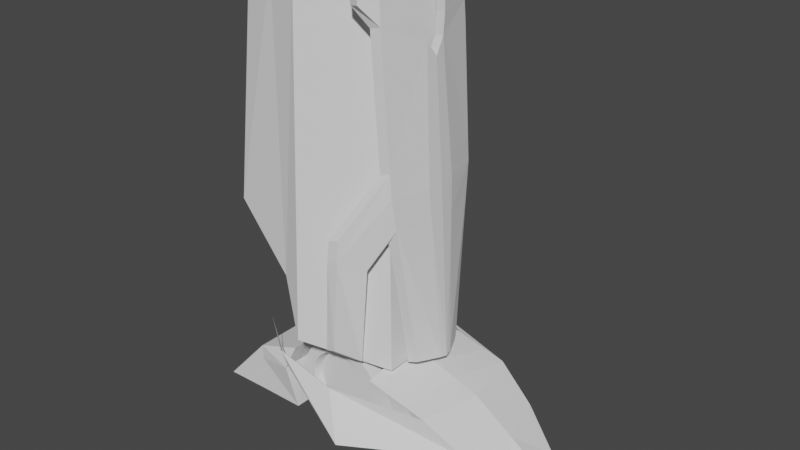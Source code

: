# Source: ShockwaveTFP.blend  (saved by Blender 3.0.42; exported with 4.5.12 LTS)
import bpy
from mathutils import Matrix  # noqa: F401  (used for matrix-valued properties, if any)

bpy.ops.wm.read_factory_settings(use_empty=True)
scene = bpy.context.scene
scene.name = 'Scene'

# ---- collections
col_collection = bpy.data.collections.new('Collection'); scene.collection.children.link(col_collection)

# ---- node groups
ng_auto_smooth = bpy.data.node_groups.new('Auto Smooth', 'GeometryNodeTree')
_s = ng_auto_smooth.interface.new_socket(name='Geometry', in_out='OUTPUT', socket_type='NodeSocketGeometry')
_s = ng_auto_smooth.interface.new_socket(name='Geometry', in_out='INPUT', socket_type='NodeSocketGeometry')
_s = ng_auto_smooth.interface.new_socket(name='Angle', in_out='INPUT', socket_type='NodeSocketFloat')
_s.subtype = 'ANGLE'
_s.min_value = 0.0
_s.max_value = 3.142
ng_auto_smooth.is_modifier = True
_N = ng_auto_smooth.nodes; _L = ng_auto_smooth.links
n0 = _N.new('NodeGroupOutput'); n0.name = 'Group Output'; n0.location = (480, -100)
n1 = _N.new('NodeGroupInput'); n1.name = 'Group Input'; n1.location = (-420, -300)
n2 = _N.new('NodeGroupInput'); n2.name = 'Group Input.001'; n2.location = (-60, -100)
n3 = _N.new('GeometryNodeSetShadeSmooth'); n3.name = 'Set Shade Smooth'; n3.location = (120, -100)
n3.domain = 'EDGE'
n4 = _N.new('GeometryNodeSetShadeSmooth'); n4.name = 'Set Shade Smooth.001'; n4.location = (300, -100)
n5 = _N.new('GeometryNodeInputMeshEdgeAngle'); n5.name = 'Edge Angle'; n5.location = (-420, -220)
n6 = _N.new('GeometryNodeInputEdgeSmooth'); n6.name = 'Is Edge Smooth'; n6.location = (-60, -160)
n7 = _N.new('GeometryNodeInputShadeSmooth'); n7.name = 'Is Face Smooth'; n7.location = (-240, -340)
n8 = _N.new('FunctionNodeBooleanMath'); n8.name = 'Boolean Math'; n8.location = (-60, -220)
n9 = _N.new('FunctionNodeCompare'); n9.name = 'Compare'; n9.location = (-240, -180)
n9.operation = 'LESS_EQUAL'
_L.new(n5.outputs[0], n9.inputs[0])
_L.new(n4.outputs[0], n0.inputs[0])
_L.new(n1.outputs[1], n9.inputs[1])
_L.new(n9.outputs[0], n8.inputs[0])
_L.new(n7.outputs[0], n8.inputs[1])
_L.new(n2.outputs[0], n3.inputs[0])
_L.new(n6.outputs[0], n3.inputs[1])
_L.new(n3.outputs[0], n4.inputs[0])
_L.new(n8.outputs[0], n3.inputs[2])
n0.is_active_output = True

# ---- world
world_world = bpy.data.worlds.new('World'); scene.world = world_world
world_world.use_nodes = True; world_world.node_tree.nodes.clear()
_N = world_world.node_tree.nodes; _L = world_world.node_tree.links
n0 = _N.new('ShaderNodeOutputWorld'); n0.name = 'World Output'; n0.location = (300, 300)
n1 = _N.new('ShaderNodeBackground'); n1.name = 'Background'; n1.location = (10, 300)
n1.inputs[0].default_value = (0.05088, 0.05088, 0.05088, 1.0)
_L.new(n1.outputs[0], n0.inputs[0])
n0.is_active_output = True
world_world.color = (0.05088, 0.05088, 0.05088)
world_world.use_sun_shadow = False
world_world.sun_shadow_jitter_overblur = 0.0

# ---- meshes
me_cube_001 = bpy.data.meshes.new('Cube.001')
me_cube_001.from_pydata([(-0.01339, 1.0, -0.1758), (2.279, 0.5444, -0.1758), (1.0, 1.0, 1.0), (-0.01339, 0.0, -0.1758), (-0.01435, 0.0, 1.53), (2.501, 0.0, -0.1758), (1.222, 0.0, 1.0), (0.1253, 1.0, 0.5788), (1.64, 0.8491, 0.4121), (1.862, 0.0, 0.4121), (0.345, 0.0, 0.5788), (-1.545, 1.323, 1.39), (-1.412, 1.343, 1.156), (-0.07233, 1.72, 0.2758), (-0.4914, 1.385, 1.135), (-2.084, 0.9569, 1.702), (1.515, 1.014, -0.1758), (0.7507, 1.166, -0.1758), (0.6622, 1.0, 1.105), (0.3985, 0.0, 1.353), (0.8104, 0.0, 1.177), (1.663, 0.0, -0.1758), (0.8249, 0.0, -0.1758), (0.5376, 0.9497, 0.4121), (1.089, 0.8994, 0.4121), (-0.01339, 1.0, 1.314), (0.3244, 1.0, 1.209)], [], [(25, 7, 10, 4), (24, 18, 2, 8), (16, 1, 5, 21), (8, 2, 6, 9), (1, 8, 9, 5), (16, 24, 8, 1), (3, 10, 7, 0), (13, 14, 11, 12), (8, 2, 14, 13), (12, 11, 15), (0, 7, 23, 17), (17, 23, 24, 16), (0, 17, 22, 3), (17, 16, 21, 22), (2, 18, 20, 6), (18, 26, 19, 20), (7, 25, 26, 23), (23, 26, 18, 24), (25, 4, 19, 26)])
_uv = me_cube_001.uv_layers.new(name='UVMap')
_uv.uv.foreach_set('vector', [0.875, 0.5, 0.5, 0.25, 0.5, 0.125, 0.8473, 0.625, 0.5, 0.4167, 0.625, 0.4167, 0.625, 0.5, 0.5, 0.5, 0.2917, 0.5, 0.375, 0.5, 0.375, 0.625, 0.2917, 0.625, 0.5, 0.5, 0.625, 0.5, 0.625, 0.625, 0.5, 0.625, 0.375, 0.5, 0.5, 0.5, 0.5, 0.625, 0.375, 0.625, 0.375, 0.4167, 0.5, 0.4167, 0.5, 0.5, 0.375, 0.5, 0.375, 0.125, 0.5, 0.125, 0.5, 0.25, 0.375, 0.25, 0.5, 0.5, 0.625, 0.5, 0.625, 0.5, 0.5, 0.5, 0.5, 0.5, 0.625, 0.5, 0.625, 0.5, 0.5, 0.5, 0.5, 0.5, 0.625, 0.5, 0.5, 0.5, 0.375, 0.25, 0.5, 0.25, 0.5, 0.3333, 0.375, 0.3333, 0.375, 0.3333, 0.5, 0.3333, 0.5, 0.4167, 0.375, 0.4167, 0.125, 0.5, 0.2083, 0.5, 0.2083, 0.625, 0.125, 0.625, 0.2083, 0.5, 0.2917, 0.5, 0.2917, 0.625, 0.2083, 0.625, 0.625, 0.5, 0.7083, 0.5, 0.7083, 0.625, 0.625, 0.625, 0.7083, 0.5, 0.7917, 0.5, 0.7917, 0.625, 0.7083, 0.625, 0.5, 0.25, 0.625, 0.25, 0.625, 0.3333, 0.5, 0.3333, 0.5, 0.3333, 0.625, 0.3333, 0.625, 0.4167, 0.5, 0.4167, 0.875, 0.5, 0.8473, 0.625, 0.7917, 0.625, 0.7917, 0.5])
me_cube_001.use_remesh_fix_poles = True
me_cube_001.use_remesh_preserve_attributes = False
me_cube_001.update()
me_cylinder = bpy.data.meshes.new('Cylinder')
me_cylinder.from_pydata([(0.1336, 0.6717, -0.8402), (0.1336, 0.6717, 0.8402), (0.2621, 0.6327, -0.8402), (0.2621, 0.6327, 0.8402), (0.3805, 0.5694, -0.8402), (0.3805, 0.5694, 0.8402), (0.4843, 0.4843, -0.8402), (0.4843, 0.4843, 0.8402), (0.5694, 0.3805, -0.8402), (0.5694, 0.3805, 0.8402), (0.6327, 0.2621, -0.8402), (0.6327, 0.2621, 0.8402), (0.6717, 0.1336, -0.8402), (0.6717, 0.1336, 0.8402), (0.6717, -0.1336, -0.8402), (0.6717, -0.1336, 0.8402), (0.6327, -0.2621, -0.8402), (0.6327, -0.2621, 0.8402), (0.5694, -0.3805, -0.8402), (0.5694, -0.3805, 0.8402), (0.4843, -0.4843, -0.8402), (0.4843, -0.4843, 0.8402), (0.3805, -0.5694, -0.8402), (0.3805, -0.5694, 0.8402), (0.2621, -0.6327, -0.8402), (0.2621, -0.6327, 0.8402), (0.1336, -0.6717, -0.8402), (0.1336, -0.6717, 0.8402), (-0.1336, -0.6717, -0.8402), (-0.1336, -0.6717, 0.8402), (-0.2621, -0.6327, -0.8402), (-0.2621, -0.6327, 0.8402), (-0.3805, -0.5694, -0.8402), (-0.3805, -0.5694, 0.8402), (-0.4843, -0.4843, -0.8402), (-0.4843, -0.4843, 0.8402), (-0.5694, -0.3805, -0.8402), (-0.5694, -0.3805, 0.8402), (-0.6327, -0.2621, -0.8402), (-0.6327, -0.2621, 0.8402), (-0.6717, -0.1336, -0.8402), (-0.6717, -0.1336, 0.8402), (-0.6717, 0.1336, -0.8402), (-0.6717, 0.1336, 0.8402), (-0.6327, 0.2621, -0.8402), (-0.6327, 0.2621, 0.8402), (-0.5694, 0.3805, -0.8402), (-0.5694, 0.3805, 0.8402), (-0.4843, 0.4843, -0.8402), (-0.4843, 0.4843, 0.8402), (-0.3805, 0.5694, -0.8402), (-0.3805, 0.5694, 0.8402), (-0.2621, 0.6327, -0.8402), (-0.2621, 0.6327, 0.8402), (-0.1336, 0.6717, -0.8402), (-0.1336, 0.6717, 0.8402), (-4.285e-08, 0.6848, -0.8402), (-4.285e-08, 0.6848, 0.8402), (0.6848, -4.262e-08, -0.8402), (0.6848, -5.386e-08, 0.8402), (-8.151e-08, -0.6848, -0.8402), (-8.151e-08, -0.6848, 0.8402), (-0.6848, 1.655e-08, -0.8402), (-0.6848, 5.307e-09, 0.8402), (0.1951, 0.9808, 0.1416), (0.1951, 0.9808, -0.1416), (0.3827, 0.9239, 0.1416), (0.3827, 0.9239, -0.1416), (0.5556, 0.8315, 0.1416), (0.5556, 0.8315, -0.1416), (0.7071, 0.7071, -0.1416), (0.8315, 0.5556, 0.1416), (0.8315, 0.5556, -0.1416), (0.9239, 0.3827, 0.1416), (0.9239, 0.3827, -0.1416), (0.9808, 0.1951, 0.1416), (0.9808, 0.1951, -0.1416), (0.9808, -0.1951, 0.1416), (0.9808, -0.1951, -0.1416), (0.9239, -0.3827, 0.1416), (0.9239, -0.3827, -0.1416), (0.8315, -0.5556, 0.1416), (0.8315, -0.5556, -0.1416), (0.6249, 0.9008, 1.0), (0.7071, -0.7071, -0.1416), (0.5556, -0.8315, 0.1416), (0.5556, -0.8315, -0.1416), (0.3827, -0.9239, 0.1416), (0.3827, -0.9239, -0.1416), (0.1951, -0.9808, 0.1416), (0.1951, -0.9808, -0.1416), (-0.1951, -0.9808, 0.1416), (-0.1951, -0.9808, -0.1416), (-0.3827, -0.9239, 0.1416), (-0.3827, -0.9239, -0.1416), (-0.5556, -0.8315, 0.1416), (-0.5556, -0.8315, -0.1416), (-0.7071, -0.7071, -0.1416), (-0.8315, -0.5556, 0.1416), (-0.8315, -0.5556, -0.1416), (-0.9239, -0.3827, 0.1416), (-0.9239, -0.3827, -0.1416), (-0.9808, -0.1951, 0.1416), (-0.9808, -0.1951, -0.1416), (-0.9808, 0.1951, 0.1416), (-0.9808, 0.1951, -0.1416), (-0.9239, 0.3827, 0.1416), (-0.9239, 0.3827, -0.1416), (-0.8315, 0.5556, 0.1416), (-0.8315, 0.5556, -0.1416), (0.7778, 0.7778, 1.0), (-0.7071, 0.7071, -0.1416), (-0.5556, 0.8315, 0.1416), (-0.5556, 0.8315, -0.1416), (-0.3827, 0.9239, 0.1416), (-0.3827, 0.9239, -0.1416), (-0.1951, 0.9808, 0.1416), (-0.1951, 0.9808, -0.1416), (0.0, 1.0, 0.1416), (0.1951, 0.9808, -0.1416), (0.9808, 0.1951, -0.1416), (1.0, -5.046e-08, 0.1416), (0.9808, -0.1951, -0.1416), (0.1951, -0.9808, -0.1416), (-8.742e-08, -1.0, 0.1416), (-0.1951, -0.9808, -0.1416), (-0.9808, -0.1951, -0.1416), (-1.0, 5.178e-09, 0.1416), (-0.9808, 0.1951, -0.1416), (-0.1951, 0.9808, -0.1416), (0.0, 1.1, -1.0), (0.1951, 1.079, -1.0), (0.1951, 1.079, -0.1416), (0.1951, -1.079, -0.1416), (0.1951, -1.079, -1.0), (-8.742e-08, -1.1, -1.0), (-8.742e-08, -1.1, -0.1416), (-0.1951, -1.079, -1.0), (-0.1951, -1.079, -0.1416), (-0.1951, 1.079, -0.1416), (-0.1951, 1.079, -1.0), (0.0, 1.1, -0.1416), (0.0, 1.1, 0.1416), (0.1951, 1.079, 0.1416), (0.1951, -1.079, 0.1416), (-8.742e-08, -1.1, 0.1416), (-0.1951, -1.079, 0.1416), (-0.1951, 1.079, 0.1416), (1.079, 0.1951, -0.1416), (1.079, 0.1951, -1.0), (1.1, -4.371e-08, -1.0), (1.1, -3.696e-08, -0.1416), (1.079, -0.1951, -1.0), (1.079, -0.1951, -0.1416), (-1.079, -0.1951, -0.1416), (-1.079, -0.1951, -1.0), (-1.1, 1.192e-08, -1.0), (-1.1, 1.867e-08, -0.1416), (-1.079, 0.1951, -1.0), (-1.079, 0.1951, -0.1416), (1.079, 0.1951, 0.1416), (1.1, -5.046e-08, 0.1416), (1.079, -0.1951, 0.1416), (-1.079, -0.1951, 0.1416), (-1.1, 5.178e-09, 0.1416), (-1.079, 0.1951, 0.1416), (0.7778, -0.7778, 1.0), (0.9008, -0.6249, 1.0), (0.6249, -0.9008, 1.0), (-0.7778, 0.7778, 1.0), (-0.9008, 0.6249, 1.0), (-0.6249, 0.9008, 1.0), (0.9008, -0.6249, 0.1416), (0.9008, -0.6249, -0.1416), (0.7778, -0.7778, 0.1416), (0.7778, -0.7778, -0.1416), (0.6249, -0.9008, 0.1416), (0.6249, -0.9008, -0.1416), (-0.9008, 0.6249, 0.1416), (-0.9008, 0.6249, -0.1416), (-0.7778, 0.7778, 0.1416), (-0.7778, 0.7778, -0.1416), (-0.6249, 0.9008, 0.1416), (-0.6249, 0.9008, -0.1416), (0.9008, 0.6249, 1.0), (-0.7778, -0.7778, 1.0), (-0.6249, -0.9008, 1.0), (-0.9008, -0.6249, 1.0), (0.6249, 0.9008, 0.1416), (0.6249, 0.9008, -0.1416), (0.7778, 0.7778, 0.1416), (0.7778, 0.7778, -0.1416), (0.9008, 0.6249, 0.1416), (0.9008, 0.6249, -0.1416), (-0.6249, -0.9008, 0.1416), (-0.6249, -0.9008, -0.1416), (-0.7778, -0.7778, 0.1416), (-0.7778, -0.7778, -0.1416), (-0.9008, -0.6249, 0.1416), (-0.9008, -0.6249, -0.1416), (0.1951, 0.9808, -1.0), (0.3827, 0.9239, -1.0), (0.3827, 0.9239, 1.0), (0.1951, 0.9808, 1.0), (0.5556, 0.8315, -1.0), (0.5556, 0.8315, 1.0), (0.7071, 0.7071, -1.0), (0.7071, 0.7071, 1.0), (0.8315, 0.5556, -1.0), (0.8315, 0.5556, 1.0), (0.9239, 0.3827, -1.0), (0.9239, 0.3827, 1.0), (0.9808, 0.1951, -1.0), (0.9808, 0.1951, 1.0), (0.9808, -0.1951, -1.0), (0.9239, -0.3827, -1.0), (0.9239, -0.3827, 1.0), (0.9808, -0.1951, 1.0), (0.8315, -0.5556, -1.0), (0.8315, -0.5556, 1.0), (0.7071, -0.7071, -1.0), (0.7071, -0.7071, 1.0), (0.5556, -0.8315, -1.0), (0.5556, -0.8315, 1.0), (0.3827, -0.9239, -1.0), (0.3827, -0.9239, 1.0), (0.1951, -0.9808, -1.0), (0.1951, -0.9808, 1.0), (-0.1951, -0.9808, -1.0), (-0.3827, -0.9239, -1.0), (-0.3827, -0.9239, 1.0), (-0.1951, -0.9808, 1.0), (-0.5556, -0.8315, -1.0), (-0.5556, -0.8315, 1.0), (-0.7071, -0.7071, -1.0), (-0.7071, -0.7071, 1.0), (-0.8315, -0.5556, -1.0), (-0.8315, -0.5556, 1.0), (-0.9239, -0.3827, -1.0), (-0.9239, -0.3827, 1.0), (-0.9808, -0.1951, -1.0), (-0.9808, -0.1951, 1.0), (-0.9808, 0.1951, -1.0), (-0.9239, 0.3827, -1.0), (-0.9239, 0.3827, 1.0), (-0.9808, 0.1951, 1.0), (-0.8315, 0.5556, -1.0), (-0.8315, 0.5556, 1.0), (-0.7071, 0.7071, -1.0), (-0.7071, 0.7071, 1.0), (-0.5556, 0.8315, -1.0), (-0.5556, 0.8315, 1.0), (-0.3827, 0.9239, -1.0), (-0.3827, 0.9239, 1.0), (-0.1951, 0.9808, -1.0), (-0.1951, 0.9808, 1.0), (1.0, -4.371e-08, -1.0), (0.0, 1.0, -1.0), (-8.742e-08, -1.0, -1.0), (1.0, -4.371e-08, 1.0), (0.0, 1.0, 1.0), (-1.0, 1.192e-08, -1.0), (-1.0, 1.192e-08, 1.0), (-8.742e-08, -1.0, 1.0), (0.1466, 0.737, -1.0), (0.2876, 0.6943, -1.0), (0.2876, 0.6943, 1.0), (0.1466, 0.737, 1.0), (0.4175, 0.6248, -1.0), (0.4175, 0.6248, 1.0), (0.5314, 0.5314, -1.0), (0.5314, 0.5314, 1.0), (0.6248, 0.4175, -1.0), (0.6248, 0.4175, 1.0), (0.6943, 0.2876, -1.0), (0.6943, 0.2876, 1.0), (0.737, 0.1466, -1.0), (0.737, 0.1466, 1.0), (0.737, -0.1466, -1.0), (0.6943, -0.2876, -1.0), (0.6943, -0.2876, 1.0), (0.737, -0.1466, 1.0), (0.6248, -0.4175, -1.0), (0.6248, -0.4175, 1.0), (0.5314, -0.5314, -1.0), (0.5314, -0.5314, 1.0), (0.4175, -0.6248, -1.0), (0.4175, -0.6248, 1.0), (0.2876, -0.6943, -1.0), (0.2876, -0.6943, 1.0), (0.1466, -0.737, -1.0), (0.1466, -0.737, 1.0), (-0.1466, -0.737, -1.0), (-0.2876, -0.6943, -1.0), (-0.2876, -0.6943, 1.0), (-0.1466, -0.737, 1.0), (-0.4175, -0.6248, -1.0), (-0.4175, -0.6248, 1.0), (-0.5314, -0.5314, -1.0), (-0.5314, -0.5314, 1.0), (-0.6248, -0.4175, -1.0), (-0.6248, -0.4175, 1.0), (-0.6943, -0.2876, -1.0), (-0.6943, -0.2876, 1.0), (-0.737, -0.1466, -1.0), (-0.737, -0.1466, 1.0), (-0.737, 0.1466, -1.0), (-0.6943, 0.2876, -1.0), (-0.6943, 0.2876, 1.0), (-0.737, 0.1466, 1.0), (-0.6248, 0.4175, -1.0), (-0.6248, 0.4175, 1.0), (-0.5314, 0.5314, -1.0), (-0.5314, 0.5314, 1.0), (-0.4175, 0.6248, -1.0), (-0.4175, 0.6248, 1.0), (-0.2876, 0.6943, -1.0), (-0.2876, 0.6943, 1.0), (-0.1466, 0.737, -1.0), (-0.1466, 0.737, 1.0), (0.7515, -3.627e-08, -1.0), (-3.163e-08, 0.7515, -1.0), (-7.254e-08, -0.7515, -1.0), (0.7515, -3.627e-08, 1.0), (-3.163e-08, 0.7515, 1.0), (-0.7515, 1.192e-08, -1.0), (-0.7515, 1.192e-08, 1.0), (-7.254e-08, -0.7515, 1.0)], [], [(64, 203, 202, 66), (66, 202, 205, 68), (70, 69, 189, 191), (99, 97, 197, 199), (71, 209, 211, 73), (73, 211, 213, 75), (105, 242, 128), (77, 217, 216, 79), (79, 216, 219, 81), (247, 249, 169, 170), (251, 112, 182, 171), (85, 223, 225, 87), (87, 225, 227, 89), (91, 231, 230, 93), (93, 230, 233, 95), (69, 68, 188, 189), (68, 205, 83, 188), (98, 237, 239, 100), (100, 239, 241, 102), (104, 245, 244, 106), (106, 244, 247, 108), (86, 84, 175, 177), (82, 81, 172, 173), (112, 251, 253, 114), (0, 2, 4, 6, 8, 10, 12, 58, 14, 16, 18, 20, 22, 24, 26, 60, 28, 30, 32, 34, 36, 38, 40, 62, 42, 44, 46, 48, 50, 52, 54, 56), (114, 253, 255, 116), (3, 1, 57, 55, 53, 51, 49, 47, 45, 43, 63, 41, 39, 37, 35, 33, 31, 29, 61, 27, 25, 23, 21, 19, 17, 15, 59, 13, 11, 9, 7, 5), (118, 260, 203, 64), (75, 213, 259, 121), (121, 259, 217, 77), (89, 227, 263, 124), (124, 263, 231, 91), (102, 241, 262, 127), (127, 262, 245, 104), (116, 255, 260, 118), (65, 200, 119), (78, 214, 122), (92, 228, 125), (91, 92, 125), (212, 76, 120), (76, 75, 120), (77, 78, 122), (254, 117, 129), (117, 116, 129), (64, 65, 119), (240, 103, 126), (103, 102, 126), (226, 123, 133, 134), (119, 200, 131, 132), (121, 77, 162, 161), (261, 240, 155, 156), (212, 120, 148, 149), (126, 102, 163, 154), (254, 129, 139, 140), (129, 116, 147, 139), (89, 124, 145, 144), (125, 228, 137, 138), (127, 104, 165, 164), (77, 122, 153, 162), (240, 126, 154, 155), (122, 214, 152, 153), (91, 125, 138, 146), (116, 118, 142, 147), (252, 115, 117, 254), (115, 114, 116, 117), (250, 113, 115, 252), (113, 112, 114, 115), (248, 111, 113, 250), (219, 221, 166, 167), (246, 109, 111, 248), (81, 219, 167, 172), (243, 107, 109, 246), (107, 106, 108, 109), (242, 105, 107, 243), (105, 104, 106, 107), (238, 101, 103, 240), (101, 100, 102, 103), (236, 99, 101, 238), (99, 98, 100, 101), (234, 97, 99, 236), (235, 237, 187, 185), (232, 96, 97, 234), (72, 70, 191, 193), (229, 94, 96, 232), (94, 93, 95, 96), (228, 92, 94, 229), (92, 91, 93, 94), (226, 90, 123), (90, 89, 123), (224, 88, 90, 226), (88, 87, 89, 90), (222, 86, 88, 224), (86, 85, 87, 88), (220, 84, 86, 222), (111, 109, 179, 181), (218, 82, 84, 220), (109, 108, 178, 179), (215, 80, 82, 218), (80, 79, 81, 82), (214, 78, 80, 215), (78, 77, 79, 80), (104, 105, 128), (210, 74, 76, 212), (74, 73, 75, 76), (208, 72, 74, 210), (72, 71, 73, 74), (206, 70, 72, 208), (96, 95, 194, 195), (204, 69, 70, 206), (95, 233, 186, 194), (201, 67, 69, 204), (67, 66, 68, 69), (200, 65, 67, 201), (65, 64, 66, 67), (140, 139, 141, 130), (139, 147, 142, 141), (135, 136, 138, 137), (136, 145, 146, 138), (134, 133, 136, 135), (133, 144, 145, 136), (130, 141, 132, 131), (141, 142, 143, 132), (257, 254, 140, 130), (258, 226, 134, 135), (64, 119, 132, 143), (123, 89, 144, 133), (200, 257, 130, 131), (228, 258, 135, 137), (124, 91, 146, 145), (118, 64, 143, 142), (156, 157, 159, 158), (157, 164, 165, 159), (155, 154, 157, 156), (154, 163, 164, 157), (150, 151, 153, 152), (151, 161, 162, 153), (149, 148, 151, 150), (148, 160, 161, 151), (256, 212, 149, 150), (102, 127, 164, 163), (75, 121, 161, 160), (120, 75, 160, 148), (242, 261, 156, 158), (214, 256, 150, 152), (104, 128, 159, 165), (128, 242, 158, 159), (172, 167, 166, 174), (174, 166, 168, 176), (178, 170, 169, 180), (180, 169, 171, 182), (181, 180, 182, 183), (179, 178, 180, 181), (175, 174, 176, 177), (173, 172, 174, 175), (112, 113, 183, 182), (84, 82, 173, 175), (223, 85, 176, 168), (221, 223, 168, 166), (85, 86, 177, 176), (113, 111, 181, 183), (108, 247, 170, 178), (249, 251, 171, 169), (188, 83, 110, 190), (190, 110, 184, 192), (194, 186, 185, 196), (196, 185, 187, 198), (197, 196, 198, 199), (195, 194, 196, 197), (191, 190, 192, 193), (189, 188, 190, 191), (205, 207, 110, 83), (237, 98, 198, 187), (98, 99, 199, 198), (97, 96, 195, 197), (209, 71, 192, 184), (233, 235, 185, 186), (71, 72, 193, 192), (207, 209, 184, 110), (265, 264, 200, 201), (267, 266, 202, 203), (268, 265, 201, 204), (266, 269, 205, 202), (270, 268, 204, 206), (269, 271, 207, 205), (272, 270, 206, 208), (271, 273, 209, 207), (274, 272, 208, 210), (273, 275, 211, 209), (276, 274, 210, 212), (275, 277, 213, 211), (279, 278, 214, 215), (281, 280, 216, 217), (282, 279, 215, 218), (280, 283, 219, 216), (284, 282, 218, 220), (283, 285, 221, 219), (286, 284, 220, 222), (285, 287, 223, 221), (288, 286, 222, 224), (287, 289, 225, 223), (290, 288, 224, 226), (289, 291, 227, 225), (293, 292, 228, 229), (295, 294, 230, 231), (296, 293, 229, 232), (294, 297, 233, 230), (298, 296, 232, 234), (297, 299, 235, 233), (300, 298, 234, 236), (299, 301, 237, 235), (302, 300, 236, 238), (301, 303, 239, 237), (304, 302, 238, 240), (303, 305, 241, 239), (307, 306, 242, 243), (309, 308, 244, 245), (310, 307, 243, 246), (308, 311, 247, 244), (312, 310, 246, 248), (311, 313, 249, 247), (314, 312, 248, 250), (313, 315, 251, 249), (316, 314, 250, 252), (315, 317, 253, 251), (318, 316, 252, 254), (317, 319, 255, 253), (320, 276, 212, 256), (321, 318, 254, 257), (322, 290, 226, 258), (277, 323, 259, 213), (319, 324, 260, 255), (323, 281, 217, 259), (306, 325, 261, 242), (305, 326, 262, 241), (327, 295, 231, 263), (324, 267, 203, 260), (292, 322, 258, 228), (291, 327, 263, 227), (264, 321, 257, 200), (278, 320, 256, 214), (326, 309, 245, 262), (325, 304, 240, 261), (2, 0, 264, 265), (1, 3, 266, 267), (4, 2, 265, 268), (3, 5, 269, 266), (6, 4, 268, 270), (5, 7, 271, 269), (8, 6, 270, 272), (7, 9, 273, 271), (10, 8, 272, 274), (9, 11, 275, 273), (12, 10, 274, 276), (11, 13, 277, 275), (16, 14, 278, 279), (15, 17, 280, 281), (18, 16, 279, 282), (17, 19, 283, 280), (20, 18, 282, 284), (19, 21, 285, 283), (22, 20, 284, 286), (21, 23, 287, 285), (24, 22, 286, 288), (23, 25, 289, 287), (26, 24, 288, 290), (25, 27, 291, 289), (30, 28, 292, 293), (29, 31, 294, 295), (32, 30, 293, 296), (31, 33, 297, 294), (34, 32, 296, 298), (33, 35, 299, 297), (36, 34, 298, 300), (35, 37, 301, 299), (38, 36, 300, 302), (37, 39, 303, 301), (40, 38, 302, 304), (39, 41, 305, 303), (44, 42, 306, 307), (43, 45, 308, 309), (46, 44, 307, 310), (45, 47, 311, 308), (48, 46, 310, 312), (47, 49, 313, 311), (50, 48, 312, 314), (49, 51, 315, 313), (52, 50, 314, 316), (51, 53, 317, 315), (54, 52, 316, 318), (53, 55, 319, 317), (58, 12, 276, 320), (56, 54, 318, 321), (60, 26, 290, 322), (13, 59, 323, 277), (55, 57, 324, 319), (59, 15, 281, 323), (42, 62, 325, 306), (41, 63, 326, 305), (61, 29, 295, 327), (57, 1, 267, 324), (28, 60, 322, 292), (27, 61, 327, 291), (0, 56, 321, 264), (14, 58, 320, 278), (63, 43, 309, 326), (62, 40, 304, 325)])
me_cylinder.polygons.foreach_set('use_smooth', [True] * 306)
_uv = me_cylinder.uv_layers.new(name='UVMap')
_uv.uv.foreach_set('vector', [0.9688, 0.8333, 0.9688, 1.0, 0.9375, 1.0, 0.9375, 0.8333, 0.9375, 0.8333, 0.9375, 1.0, 0.9062, 1.0, 0.9062, 0.8333, 0.875, 0.6667, 0.9062, 0.6667, 0.9062, 0.6667, 0.875, 0.6667, 0.3438, 0.6667, 0.375, 0.6667, 0.375, 0.6667, 0.3438, 0.6667, 0.8437, 0.8333, 0.8438, 1.0, 0.8125, 1.0, 0.8125, 0.8333, 0.8125, 0.8333, 0.8125, 1.0, 0.7812, 1.0, 0.7812, 0.8333, 0.0, 0.0, 0.0, 0.0, 0.0, 0.0, 0.7188, 0.8333, 0.7188, 1.0, 0.6875, 1.0, 0.6875, 0.8333, 0.6875, 0.8333, 0.6875, 1.0, 0.6562, 1.0, 0.6562, 0.8333, 0.1562, 1.0, 0.125, 1.0, 0.125, 1.0, 0.1562, 1.0, 0.09375, 1.0, 0.09375, 0.8333, 0.09375, 0.8333, 0.09375, 1.0, 0.5938, 0.8333, 0.5938, 1.0, 0.5625, 1.0, 0.5625, 0.8333, 0.5625, 0.8333, 0.5625, 1.0, 0.5312, 1.0, 0.5312, 0.8333, 0.4687, 0.8333, 0.4688, 1.0, 0.4375, 1.0, 0.4375, 0.8333, 0.4375, 0.8333, 0.4375, 1.0, 0.4062, 1.0, 0.4062, 0.8333, 0.9062, 0.6667, 0.9062, 0.8333, 0.9062, 0.8333, 0.9062, 0.6667, 0.9062, 0.8333, 0.9062, 1.0, 0.9062, 1.0, 0.9062, 0.8333, 0.3438, 0.8333, 0.3438, 1.0, 0.3125, 1.0, 0.3125, 0.8333, 0.3125, 0.8333, 0.3125, 1.0, 0.2812, 1.0, 0.2812, 0.8333, 0.2188, 0.8333, 0.2188, 1.0, 0.1875, 1.0, 0.1875, 0.8333, 0.1875, 0.8333, 0.1875, 1.0, 0.1562, 1.0, 0.1562, 0.8333, 0.5938, 0.6667, 0.625, 0.6667, 0.625, 0.6667, 0.5938, 0.6667, 0.6562, 0.6667, 0.6562, 0.8333, 0.6562, 0.8333, 0.6562, 0.6667, 0.09375, 0.8333, 0.09375, 1.0, 0.0625, 1.0, 0.0625, 0.8333, 0.707, 0.5, 0.754, 0.5, 0.7651, 0.5, 0.7603, 0.5, 0.7479, 0.5, 0.7314, 0.5, 0.7123, 0.5, 0.6916, 0.5, 0.6698, 0.5, 0.6472, 0.5, 0.6239, 0.5, 0.6002, 0.5, 0.5763, 0.5, 0.5521, 0.5, 0.5278, 0.5, 0.5035, 0.5, 0.4792, 0.5, 0.455, 0.5, 0.431, 0.5, 0.4073, 0.5, 0.3841, 0.5, 0.3614, 0.5, 0.3396, 0.5, 0.3189, 0.5, 0.2998, 0.5, 0.2833, 0.5, 0.2709, 0.5, 0.2661, 0.5, 0.2772, 0.5, 0.3243, 0.5, 0.4366, 0.5, 0.5946, 0.5, 0.0625, 0.8333, 0.0625, 1.0, 0.03125, 1.0, 0.03125, 0.8333, 0.6757, 1.0, 0.5634, 1.0, 0.4054, 1.0, 0.293, 1.0, 0.246, 1.0, 0.2349, 1.0, 0.2397, 1.0, 0.2521, 1.0, 0.2686, 1.0, 0.2877, 1.0, 0.3084, 1.0, 0.3302, 1.0, 0.3528, 1.0, 0.3761, 1.0, 0.3998, 1.0, 0.4237, 1.0, 0.4479, 1.0, 0.4722, 1.0, 0.4965, 1.0, 0.5208, 1.0, 0.545, 1.0, 0.569, 1.0, 0.5927, 1.0, 0.6159, 1.0, 0.6386, 1.0, 0.6604, 1.0, 0.6811, 1.0, 0.7002, 1.0, 0.7167, 1.0, 0.7291, 1.0, 0.7339, 1.0, 0.7228, 1.0, 1.0, 0.8333, 1.0, 1.0, 0.9688, 1.0, 0.9688, 0.8333, 0.7812, 0.8333, 0.7812, 1.0, 0.75, 1.0, 0.75, 0.8333, 0.75, 0.8333, 0.75, 1.0, 0.7188, 1.0, 0.7188, 0.8333, 0.5312, 0.8333, 0.5312, 1.0, 0.5, 1.0, 0.5, 0.8333, 0.5, 0.8333, 0.5, 1.0, 0.4688, 1.0, 0.4687, 0.8333, 0.2812, 0.8333, 0.2812, 1.0, 0.25, 1.0, 0.25, 0.8333, 0.25, 0.8333, 0.25, 1.0, 0.2188, 1.0, 0.2188, 0.8333, 0.03125, 0.8333, 0.03125, 1.0, 0.0, 1.0, 0.0, 0.8333, 0.0, 0.0, 0.0, 0.0, 0.0, 0.0, 0.0, 0.0, 0.0, 0.0, 0.0, 0.0, 0.0, 0.0, 0.0, 0.0, 0.0, 0.0, 0.4687, 0.8333, 0.4688, 0.6667, 0.4688, 0.6667, 0.0, 0.0, 0.0, 0.0, 0.0, 0.0, 0.7812, 0.6667, 0.7812, 0.8333, 0.7812, 0.6667, 0.7188, 0.8333, 0.7188, 0.6667, 0.7188, 0.6667, 0.0, 0.0, 0.0, 0.0, 0.0, 0.0, 0.03125, 0.6667, 0.03125, 0.8333, 0.03125, 0.6667, 0.9688, 0.8333, 0.9688, 0.6667, 0.9688, 0.6667, 0.0, 0.0, 0.0, 0.0, 0.0, 0.0, 0.2812, 0.6667, 0.2812, 0.8333, 0.2812, 0.6667, 0.5312, 0.5, 0.5312, 0.6667, 0.5312, 0.6667, 0.5312, 0.5, 0.9688, 0.6667, 0.9688, 0.5, 0.9688, 0.5, 0.9688, 0.6667, 0.75, 0.8333, 0.7188, 0.8333, 0.7188, 0.8333, 0.75, 0.8333, 0.25, 0.5, 0.2812, 0.5, 0.2812, 0.5, 0.25, 0.5, 0.7812, 0.5, 0.7812, 0.6667, 0.7812, 0.6667, 0.7812, 0.5, 0.2812, 0.6667, 0.2812, 0.8333, 0.2812, 0.8333, 0.2812, 0.6667, 0.03125, 0.5, 0.03125, 0.6667, 0.03125, 0.6667, 0.03125, 0.5, 0.03125, 0.6667, 0.03125, 0.8333, 0.03125, 0.8333, 0.03125, 0.6667, 0.5312, 0.8333, 0.5, 0.8333, 0.5, 0.8333, 0.5312, 0.8333, 0.4688, 0.6667, 0.4688, 0.5, 0.4688, 0.5, 0.4688, 0.6667, 0.25, 0.8333, 0.2188, 0.8333, 0.2188, 0.8333, 0.25, 0.8333, 0.7188, 0.8333, 0.7188, 0.6667, 0.7188, 0.6667, 0.7188, 0.8333, 0.2812, 0.5, 0.2812, 0.6667, 0.2812, 0.6667, 0.2812, 0.5, 0.7188, 0.6667, 0.7188, 0.5, 0.7188, 0.5, 0.7188, 0.6667, 0.4687, 0.8333, 0.4688, 0.6667, 0.4688, 0.6667, 0.4687, 0.8333, 0.03125, 0.8333, 0.0, 0.8333, 0.0, 0.8333, 0.03125, 0.8333, 0.0625, 0.5, 0.0625, 0.6667, 0.03125, 0.6667, 0.03125, 0.5, 0.0625, 0.6667, 0.0625, 0.8333, 0.03125, 0.8333, 0.03125, 0.6667, 0.09375, 0.5, 0.09375, 0.6667, 0.0625, 0.6667, 0.0625, 0.5, 0.09375, 0.6667, 0.09375, 0.8333, 0.0625, 0.8333, 0.0625, 0.6667, 0.125, 0.5, 0.125, 0.6667, 0.09375, 0.6667, 0.09375, 0.5, 0.6562, 1.0, 0.625, 1.0, 0.625, 1.0, 0.6562, 1.0, 0.1562, 0.5, 0.1562, 0.6667, 0.125, 0.6667, 0.125, 0.5, 0.6562, 0.8333, 0.6562, 1.0, 0.6562, 1.0, 0.6562, 0.8333, 0.1875, 0.5, 0.1875, 0.6667, 0.1562, 0.6667, 0.1562, 0.5, 0.1875, 0.6667, 0.1875, 0.8333, 0.1562, 0.8333, 0.1562, 0.6667, 0.2188, 0.5, 0.2188, 0.6667, 0.1875, 0.6667, 0.1875, 0.5, 0.2188, 0.6667, 0.2188, 0.8333, 0.1875, 0.8333, 0.1875, 0.6667, 0.3125, 0.5, 0.3125, 0.6667, 0.2812, 0.6667, 0.2812, 0.5, 0.3125, 0.6667, 0.3125, 0.8333, 0.2812, 0.8333, 0.2812, 0.6667, 0.3438, 0.5, 0.3438, 0.6667, 0.3125, 0.6667, 0.3125, 0.5, 0.3438, 0.6667, 0.3438, 0.8333, 0.3125, 0.8333, 0.3125, 0.6667, 0.375, 0.5, 0.375, 0.6667, 0.3438, 0.6667, 0.3438, 0.5, 0.375, 1.0, 0.3438, 1.0, 0.3438, 1.0, 0.375, 1.0, 0.4062, 0.5, 0.4062, 0.6667, 0.375, 0.6667, 0.375, 0.5, 0.8438, 0.6667, 0.875, 0.6667, 0.875, 0.6667, 0.8438, 0.6667, 0.4375, 0.5, 0.4375, 0.6667, 0.4062, 0.6667, 0.4062, 0.5, 0.4375, 0.6667, 0.4375, 0.8333, 0.4062, 0.8333, 0.4062, 0.6667, 0.4688, 0.5, 0.4688, 0.6667, 0.4375, 0.6667, 0.4375, 0.5, 0.4688, 0.6667, 0.4687, 0.8333, 0.4375, 0.8333, 0.4375, 0.6667, 0.0, 0.0, 0.0, 0.0, 0.0, 0.0, 0.5312, 0.6667, 0.5312, 0.8333, 0.5312, 0.6667, 0.5625, 0.5, 0.5625, 0.6667, 0.5312, 0.6667, 0.5312, 0.5, 0.5625, 0.6667, 0.5625, 0.8333, 0.5312, 0.8333, 0.5312, 0.6667, 0.5938, 0.5, 0.5938, 0.6667, 0.5625, 0.6667, 0.5625, 0.5, 0.5938, 0.6667, 0.5938, 0.8333, 0.5625, 0.8333, 0.5625, 0.6667, 0.625, 0.5, 0.625, 0.6667, 0.5938, 0.6667, 0.5938, 0.5, 0.125, 0.6667, 0.1562, 0.6667, 0.1562, 0.6667, 0.125, 0.6667, 0.6562, 0.5, 0.6562, 0.6667, 0.625, 0.6667, 0.625, 0.5, 0.1562, 0.6667, 0.1562, 0.8333, 0.1562, 0.8333, 0.1562, 0.6667, 0.6875, 0.5, 0.6875, 0.6667, 0.6562, 0.6667, 0.6562, 0.5, 0.6875, 0.6667, 0.6875, 0.8333, 0.6562, 0.8333, 0.6562, 0.6667, 0.7188, 0.5, 0.7188, 0.6667, 0.6875, 0.6667, 0.6875, 0.5, 0.7188, 0.6667, 0.7188, 0.8333, 0.6875, 0.8333, 0.6875, 0.6667, 0.2188, 0.8333, 0.2188, 0.6667, 0.2188, 0.6667, 0.8125, 0.5, 0.8125, 0.6667, 0.7812, 0.6667, 0.7812, 0.5, 0.8125, 0.6667, 0.8125, 0.8333, 0.7812, 0.8333, 0.7812, 0.6667, 0.8438, 0.5, 0.8438, 0.6667, 0.8125, 0.6667, 0.8125, 0.5, 0.8438, 0.6667, 0.8437, 0.8333, 0.8125, 0.8333, 0.8125, 0.6667, 0.875, 0.5, 0.875, 0.6667, 0.8438, 0.6667, 0.8438, 0.5, 0.4062, 0.6667, 0.4062, 0.8333, 0.4062, 0.8333, 0.4062, 0.6667, 0.9062, 0.5, 0.9062, 0.6667, 0.875, 0.6667, 0.875, 0.5, 0.4062, 0.8333, 0.4062, 1.0, 0.4062, 1.0, 0.4062, 0.8333, 0.9375, 0.5, 0.9375, 0.6667, 0.9062, 0.6667, 0.9062, 0.5, 0.9375, 0.6667, 0.9375, 0.8333, 0.9062, 0.8333, 0.9062, 0.6667, 0.9688, 0.5, 0.9688, 0.6667, 0.9375, 0.6667, 0.9375, 0.5, 0.9688, 0.6667, 0.9688, 0.8333, 0.9375, 0.8333, 0.9375, 0.6667, 0.03125, 0.5, 0.03125, 0.6667, 0.0, 0.6667, 0.0, 0.5, 0.03125, 0.6667, 0.03125, 0.8333, 0.0, 0.8333, 0.0, 0.6667, 0.5, 0.5, 0.5, 0.6667, 0.4688, 0.6667, 0.4688, 0.5, 0.5, 0.6667, 0.5, 0.8333, 0.4687, 0.8333, 0.4688, 0.6667, 0.5312, 0.5, 0.5312, 0.6667, 0.5, 0.6667, 0.5, 0.5, 0.5312, 0.6667, 0.5312, 0.8333, 0.5, 0.8333, 0.5, 0.6667, 1.0, 0.5, 1.0, 0.6667, 0.9688, 0.6667, 0.9688, 0.5, 1.0, 0.6667, 1.0, 0.8333, 0.9688, 0.8333, 0.9688, 0.6667, 1.0, 0.5, 0.03125, 0.5, 0.03125, 0.5, 1.0, 0.5, 0.5, 0.5, 0.5312, 0.5, 0.5312, 0.5, 0.5, 0.5, 0.9688, 0.8333, 0.9688, 0.6667, 0.9688, 0.6667, 0.9688, 0.8333, 0.5312, 0.6667, 0.5312, 0.8333, 0.5312, 0.8333, 0.5312, 0.6667, 0.9688, 0.5, 1.0, 0.5, 1.0, 0.5, 0.9688, 0.5, 0.4688, 0.5, 0.5, 0.5, 0.5, 0.5, 0.4688, 0.5, 0.5, 0.8333, 0.4687, 0.8333, 0.4687, 0.8333, 0.5, 0.8333, 1.0, 0.8333, 0.9688, 0.8333, 0.9688, 0.8333, 1.0, 0.8333, 0.25, 0.5, 0.25, 0.6667, 0.2188, 0.6667, 0.2188, 0.5, 0.25, 0.6667, 0.25, 0.8333, 0.2188, 0.8333, 0.2188, 0.6667, 0.2812, 0.5, 0.2812, 0.6667, 0.25, 0.6667, 0.25, 0.5, 0.2812, 0.6667, 0.2812, 0.8333, 0.25, 0.8333, 0.25, 0.6667, 0.75, 0.5, 0.75, 0.6667, 0.7188, 0.6667, 0.7188, 0.5, 0.75, 0.6667, 0.75, 0.8333, 0.7188, 0.8333, 0.7188, 0.6667, 0.7812, 0.5, 0.7812, 0.6667, 0.75, 0.6667, 0.75, 0.5, 0.7812, 0.6667, 0.7812, 0.8333, 0.75, 0.8333, 0.75, 0.6667, 0.75, 0.5, 0.7812, 0.5, 0.7812, 0.5, 0.75, 0.5, 0.2812, 0.8333, 0.25, 0.8333, 0.25, 0.8333, 0.2812, 0.8333, 0.7812, 0.8333, 0.75, 0.8333, 0.75, 0.8333, 0.7812, 0.8333, 0.7812, 0.6667, 0.7812, 0.8333, 0.7812, 0.8333, 0.7812, 0.6667, 0.2188, 0.5, 0.25, 0.5, 0.25, 0.5, 0.2188, 0.5, 0.7188, 0.5, 0.75, 0.5, 0.75, 0.5, 0.7188, 0.5, 0.2188, 0.8333, 0.2188, 0.6667, 0.2188, 0.6667, 0.2188, 0.8333, 0.2188, 0.6667, 0.2188, 0.5, 0.2188, 0.5, 0.2188, 0.6667, 0.6562, 0.8333, 0.6562, 1.0, 0.625, 1.0, 0.625, 0.8333, 0.625, 0.8333, 0.625, 1.0, 0.5938, 1.0, 0.5938, 0.8333, 0.1562, 0.8333, 0.1562, 1.0, 0.125, 1.0, 0.125, 0.8333, 0.125, 0.8333, 0.125, 1.0, 0.09375, 1.0, 0.09375, 0.8333, 0.125, 0.6667, 0.125, 0.8333, 0.09375, 0.8333, 0.09375, 0.6667, 0.1562, 0.6667, 0.1562, 0.8333, 0.125, 0.8333, 0.125, 0.6667, 0.625, 0.6667, 0.625, 0.8333, 0.5938, 0.8333, 0.5938, 0.6667, 0.6562, 0.6667, 0.6562, 0.8333, 0.625, 0.8333, 0.625, 0.6667, 0.09375, 0.8333, 0.09375, 0.6667, 0.09375, 0.6667, 0.09375, 0.8333, 0.625, 0.6667, 0.6562, 0.6667, 0.6562, 0.6667, 0.625, 0.6667, 0.5938, 1.0, 0.5938, 0.8333, 0.5938, 0.8333, 0.5938, 1.0, 0.625, 1.0, 0.5938, 1.0, 0.5938, 1.0, 0.625, 1.0, 0.5938, 0.8333, 0.5938, 0.6667, 0.5938, 0.6667, 0.5938, 0.8333, 0.09375, 0.6667, 0.125, 0.6667, 0.125, 0.6667, 0.09375, 0.6667, 0.1562, 0.8333, 0.1562, 1.0, 0.1562, 1.0, 0.1562, 0.8333, 0.125, 1.0, 0.09375, 1.0, 0.09375, 1.0, 0.125, 1.0, 0.9062, 0.8333, 0.9062, 1.0, 0.875, 1.0, 0.875, 0.8333, 0.875, 0.8333, 0.875, 1.0, 0.8438, 1.0, 0.8437, 0.8333, 0.4062, 0.8333, 0.4062, 1.0, 0.375, 1.0, 0.375, 0.8333, 0.375, 0.8333, 0.375, 1.0, 0.3438, 1.0, 0.3438, 0.8333, 0.375, 0.6667, 0.375, 0.8333, 0.3438, 0.8333, 0.3438, 0.6667, 0.4062, 0.6667, 0.4062, 0.8333, 0.375, 0.8333, 0.375, 0.6667, 0.875, 0.6667, 0.875, 0.8333, 0.8437, 0.8333, 0.8438, 0.6667, 0.9062, 0.6667, 0.9062, 0.8333, 0.875, 0.8333, 0.875, 0.6667, 0.9062, 1.0, 0.875, 1.0, 0.875, 1.0, 0.9062, 1.0, 0.3438, 1.0, 0.3438, 0.8333, 0.3438, 0.8333, 0.3438, 1.0, 0.3438, 0.8333, 0.3438, 0.6667, 0.3438, 0.6667, 0.3438, 0.8333, 0.375, 0.6667, 0.4062, 0.6667, 0.4062, 0.6667, 0.375, 0.6667, 0.8438, 1.0, 0.8437, 0.8333, 0.8437, 0.8333, 0.8438, 1.0, 0.4062, 1.0, 0.375, 1.0, 0.375, 1.0, 0.4062, 1.0, 0.8437, 0.8333, 0.8438, 0.6667, 0.8438, 0.6667, 0.8437, 0.8333, 0.875, 1.0, 0.8438, 1.0, 0.8438, 1.0, 0.875, 1.0, 0.7908, 0.5, 0.7508, 0.5, 0.9688, 0.5, 0.9375, 0.5, 0.5898, 1.0, 0.7195, 1.0, 0.9375, 1.0, 0.9688, 1.0, 0.7952, 0.5, 0.7908, 0.5, 0.9375, 0.5, 0.9062, 0.5, 0.7195, 1.0, 0.7596, 1.0, 0.9062, 1.0, 0.9375, 1.0, 0.7856, 0.5, 0.7952, 0.5, 0.9062, 0.5, 0.875, 0.5, 0.7596, 1.0, 0.7639, 1.0, 0.875, 1.0, 0.9062, 1.0, 0.7696, 0.5, 0.7856, 0.5, 0.875, 0.5, 0.8438, 0.5, 0.7639, 1.0, 0.7543, 1.0, 0.8438, 1.0, 0.875, 1.0, 0.75, 0.5, 0.7696, 0.5, 0.8438, 0.5, 0.8125, 0.5, 0.7543, 1.0, 0.7383, 1.0, 0.8125, 1.0, 0.8438, 1.0, 0.7284, 0.5, 0.75, 0.5, 0.8125, 0.5, 0.7812, 0.5, 0.7383, 1.0, 0.7188, 1.0, 0.7812, 1.0, 0.8125, 1.0, 0.6568, 0.5, 0.6814, 0.5, 0.7188, 0.5, 0.6875, 0.5, 0.6741, 1.0, 0.6502, 1.0, 0.6875, 1.0, 0.7188, 1.0, 0.6317, 0.5, 0.6568, 0.5, 0.6875, 0.5, 0.6562, 0.5, 0.6502, 1.0, 0.6255, 1.0, 0.6562, 1.0, 0.6875, 1.0, 0.6062, 0.5, 0.6317, 0.5, 0.6562, 0.5, 0.625, 0.5, 0.6255, 1.0, 0.6004, 1.0, 0.625, 1.0, 0.6562, 1.0, 0.5805, 0.5, 0.6062, 0.5, 0.625, 0.5, 0.5938, 0.5, 0.6004, 1.0, 0.575, 1.0, 0.5938, 1.0, 0.625, 1.0, 0.5546, 0.5, 0.5805, 0.5, 0.5938, 0.5, 0.5625, 0.5, 0.575, 1.0, 0.5492, 1.0, 0.5625, 1.0, 0.5938, 1.0, 0.5286, 0.5, 0.5546, 0.5, 0.5625, 0.5, 0.5312, 0.5, 0.5492, 1.0, 0.5234, 1.0, 0.5312, 1.0, 0.5625, 1.0, 0.4508, 0.5, 0.4766, 0.5, 0.4688, 0.5, 0.4375, 0.5, 0.4714, 1.0, 0.4454, 1.0, 0.4375, 1.0, 0.4688, 1.0, 0.425, 0.5, 0.4508, 0.5, 0.4375, 0.5, 0.4062, 0.5, 0.4454, 1.0, 0.4195, 1.0, 0.4062, 1.0, 0.4375, 1.0, 0.3996, 0.5, 0.425, 0.5, 0.4062, 0.5, 0.375, 0.5, 0.4195, 1.0, 0.3938, 1.0, 0.375, 1.0, 0.4062, 1.0, 0.3745, 0.5, 0.3996, 0.5, 0.375, 0.5, 0.3438, 0.5, 0.3938, 1.0, 0.3683, 1.0, 0.3438, 1.0, 0.375, 1.0, 0.3498, 0.5, 0.3745, 0.5, 0.3438, 0.5, 0.3125, 0.5, 0.3683, 1.0, 0.3432, 1.0, 0.3125, 1.0, 0.3438, 1.0, 0.3259, 0.5, 0.3498, 0.5, 0.3125, 0.5, 0.2812, 0.5, 0.3432, 1.0, 0.3186, 1.0, 0.2812, 1.0, 0.3125, 1.0, 0.2617, 0.5, 0.2812, 0.5, 0.2188, 0.5, 0.1875, 0.5, 0.2716, 1.0, 0.25, 1.0, 0.1875, 1.0, 0.2188, 1.0, 0.2457, 0.5, 0.2617, 0.5, 0.1875, 0.5, 0.1562, 0.5, 0.25, 1.0, 0.2304, 1.0, 0.1562, 1.0, 0.1875, 1.0, 0.2361, 0.5, 0.2457, 0.5, 0.1562, 0.5, 0.125, 0.5, 0.2304, 1.0, 0.2144, 1.0, 0.125, 1.0, 0.1562, 1.0, 0.2404, 0.5, 0.2361, 0.5, 0.125, 0.5, 0.09375, 0.5, 0.2144, 1.0, 0.2048, 1.0, 0.09375, 1.0, 0.125, 1.0, 0.2805, 0.5, 0.2404, 0.5, 0.09375, 0.5, 0.0625, 0.5, 0.2048, 1.0, 0.2092, 1.0, 0.0625, 1.0, 0.09375, 1.0, 0.4102, 0.5, 0.2805, 0.5, 0.0625, 0.5, 0.03125, 0.5, 0.2092, 1.0, 0.2492, 1.0, 0.03125, 1.0, 0.0625, 1.0, 0.7054, 0.5, 0.7284, 0.5, 0.7812, 0.5, 0.75, 0.5, 0.621, 0.5, 0.4102, 0.5, 0.03125, 0.5, 1.0, 0.5, 0.5026, 0.5, 0.5286, 0.5, 0.5312, 0.5, 0.5, 0.5, 0.7188, 1.0, 0.6971, 1.0, 0.75, 1.0, 0.7812, 1.0, 0.2492, 1.0, 0.379, 1.0, 0.0, 1.0, 0.03125, 1.0, 0.6971, 1.0, 0.6741, 1.0, 0.7188, 1.0, 0.75, 1.0, 0.2812, 0.5, 0.3029, 0.5, 0.25, 0.5, 0.2188, 0.5, 0.3186, 1.0, 0.2946, 1.0, 0.25, 1.0, 0.2812, 1.0, 0.4974, 1.0, 0.4714, 1.0, 0.4688, 1.0, 0.5, 1.0, 0.379, 1.0, 0.5898, 1.0, 0.9688, 1.0, 0.0, 1.0, 0.4766, 0.5, 0.5026, 0.5, 0.5, 0.5, 0.4688, 0.5, 0.5234, 1.0, 0.4974, 1.0, 0.5, 1.0, 0.5312, 1.0, 0.7508, 0.5, 0.621, 0.5, 1.0, 0.5, 0.9688, 0.5, 0.6814, 0.5, 0.7054, 0.5, 0.75, 0.5, 0.7188, 0.5, 0.2946, 1.0, 0.2716, 1.0, 0.2188, 1.0, 0.25, 1.0, 0.3029, 0.5, 0.3259, 0.5, 0.2812, 0.5, 0.25, 0.5, 0.754, 0.5, 0.707, 0.5, 0.7508, 0.5, 0.7908, 0.5, 0.5634, 1.0, 0.6757, 1.0, 0.7195, 1.0, 0.5898, 1.0, 0.7651, 0.5, 0.754, 0.5, 0.7908, 0.5, 0.7952, 0.5, 0.6757, 1.0, 0.7228, 1.0, 0.7596, 1.0, 0.7195, 1.0, 0.7603, 0.5, 0.7651, 0.5, 0.7952, 0.5, 0.7856, 0.5, 0.7228, 1.0, 0.7339, 1.0, 0.7639, 1.0, 0.7596, 1.0, 0.7479, 0.5, 0.7603, 0.5, 0.7856, 0.5, 0.7696, 0.5, 0.7339, 1.0, 0.7291, 1.0, 0.7543, 1.0, 0.7639, 1.0, 0.7314, 0.5, 0.7479, 0.5, 0.7696, 0.5, 0.75, 0.5, 0.7291, 1.0, 0.7167, 1.0, 0.7383, 1.0, 0.7543, 1.0, 0.7123, 0.5, 0.7314, 0.5, 0.75, 0.5, 0.7284, 0.5, 0.7167, 1.0, 0.7002, 1.0, 0.7188, 1.0, 0.7383, 1.0, 0.6472, 0.5, 0.6698, 0.5, 0.6814, 0.5, 0.6568, 0.5, 0.6604, 1.0, 0.6386, 1.0, 0.6502, 1.0, 0.6741, 1.0, 0.6239, 0.5, 0.6472, 0.5, 0.6568, 0.5, 0.6317, 0.5, 0.6386, 1.0, 0.6159, 1.0, 0.6255, 1.0, 0.6502, 1.0, 0.6002, 0.5, 0.6239, 0.5, 0.6317, 0.5, 0.6062, 0.5, 0.6159, 1.0, 0.5927, 1.0, 0.6004, 1.0, 0.6255, 1.0, 0.5763, 0.5, 0.6002, 0.5, 0.6062, 0.5, 0.5805, 0.5, 0.5927, 1.0, 0.569, 1.0, 0.575, 1.0, 0.6004, 1.0, 0.5521, 0.5, 0.5763, 0.5, 0.5805, 0.5, 0.5546, 0.5, 0.569, 1.0, 0.545, 1.0, 0.5492, 1.0, 0.575, 1.0, 0.5278, 0.5, 0.5521, 0.5, 0.5546, 0.5, 0.5286, 0.5, 0.545, 1.0, 0.5208, 1.0, 0.5234, 1.0, 0.5492, 1.0, 0.455, 0.5, 0.4792, 0.5, 0.4766, 0.5, 0.4508, 0.5, 0.4722, 1.0, 0.4479, 1.0, 0.4454, 1.0, 0.4714, 1.0, 0.431, 0.5, 0.455, 0.5, 0.4508, 0.5, 0.425, 0.5, 0.4479, 1.0, 0.4237, 1.0, 0.4195, 1.0, 0.4454, 1.0, 0.4073, 0.5, 0.431, 0.5, 0.425, 0.5, 0.3996, 0.5, 0.4237, 1.0, 0.3998, 1.0, 0.3938, 1.0, 0.4195, 1.0, 0.3841, 0.5, 0.4073, 0.5, 0.3996, 0.5, 0.3745, 0.5, 0.3998, 1.0, 0.3761, 1.0, 0.3683, 1.0, 0.3938, 1.0, 0.3614, 0.5, 0.3841, 0.5, 0.3745, 0.5, 0.3498, 0.5, 0.3761, 1.0, 0.3528, 1.0, 0.3432, 1.0, 0.3683, 1.0, 0.3396, 0.5, 0.3614, 0.5, 0.3498, 0.5, 0.3259, 0.5, 0.3528, 1.0, 0.3302, 1.0, 0.3186, 1.0, 0.3432, 1.0, 0.2833, 0.5, 0.2998, 0.5, 0.2812, 0.5, 0.2617, 0.5, 0.2877, 1.0, 0.2686, 1.0, 0.25, 1.0, 0.2716, 1.0, 0.2709, 0.5, 0.2833, 0.5, 0.2617, 0.5, 0.2457, 0.5, 0.2686, 1.0, 0.2521, 1.0, 0.2304, 1.0, 0.25, 1.0, 0.2661, 0.5, 0.2709, 0.5, 0.2457, 0.5, 0.2361, 0.5, 0.2521, 1.0, 0.2397, 1.0, 0.2144, 1.0, 0.2304, 1.0, 0.2772, 0.5, 0.2661, 0.5, 0.2361, 0.5, 0.2404, 0.5, 0.2397, 1.0, 0.2349, 1.0, 0.2048, 1.0, 0.2144, 1.0, 0.3243, 0.5, 0.2772, 0.5, 0.2404, 0.5, 0.2805, 0.5, 0.2349, 1.0, 0.246, 1.0, 0.2092, 1.0, 0.2048, 1.0, 0.4366, 0.5, 0.3243, 0.5, 0.2805, 0.5, 0.4102, 0.5, 0.246, 1.0, 0.293, 1.0, 0.2492, 1.0, 0.2092, 1.0, 0.6916, 0.5, 0.7123, 0.5, 0.7284, 0.5, 0.7054, 0.5, 0.5946, 0.5, 0.4366, 0.5, 0.4102, 0.5, 0.621, 0.5, 0.5035, 0.5, 0.5278, 0.5, 0.5286, 0.5, 0.5026, 0.5, 0.7002, 1.0, 0.6811, 1.0, 0.6971, 1.0, 0.7188, 1.0, 0.293, 1.0, 0.4054, 1.0, 0.379, 1.0, 0.2492, 1.0, 0.6811, 1.0, 0.6604, 1.0, 0.6741, 1.0, 0.6971, 1.0, 0.2998, 0.5, 0.3189, 0.5, 0.3029, 0.5, 0.2812, 0.5, 0.3302, 1.0, 0.3084, 1.0, 0.2946, 1.0, 0.3186, 1.0, 0.4965, 1.0, 0.4722, 1.0, 0.4714, 1.0, 0.4974, 1.0, 0.4054, 1.0, 0.5634, 1.0, 0.5898, 1.0, 0.379, 1.0, 0.4792, 0.5, 0.5035, 0.5, 0.5026, 0.5, 0.4766, 0.5, 0.5208, 1.0, 0.4965, 1.0, 0.4974, 1.0, 0.5234, 1.0, 0.707, 0.5, 0.5946, 0.5, 0.621, 0.5, 0.7508, 0.5, 0.6698, 0.5, 0.6916, 0.5, 0.7054, 0.5, 0.6814, 0.5, 0.3084, 1.0, 0.2877, 1.0, 0.2716, 1.0, 0.2946, 1.0, 0.3189, 0.5, 0.3396, 0.5, 0.3259, 0.5, 0.3029, 0.5])
me_cylinder.use_remesh_fix_poles = True
me_cylinder.use_remesh_preserve_attributes = False
me_cylinder.update()
me_cube_002 = bpy.data.meshes.new('Cube.002')
me_cube_002.from_pydata([(-1.0, -1.01, -1.0), (-1.0, 1.01, -1.0), (1.0, -1.0, -1.0), (1.0, -1.0, 0.4642), (1.0, 1.0, -1.0), (1.0, 1.0, 0.4642), (0.0, 1.0, -1.0), (0.0, 1.0, 0.1121), (0.0, -1.0, -1.0), (0.0, -1.0, 0.1121), (0.81, 1.096, -0.04148), (0.81, -1.096, -0.04148), (0.0, -0.9964, -0.2176), (0.0, 0.9964, -0.2176)], [], [(13, 7, 5, 10), (10, 5, 3, 11), (12, 9, 0), (6, 4, 2, 8), (7, 1, 0, 9), (5, 7, 9, 3), (1, 6, 8, 0), (11, 3, 9, 12), (1, 7, 13), (1, 13, 6), (2, 11, 12, 8), (8, 12, 0), (4, 10, 11, 2), (6, 13, 10, 4)])
_uv = me_cube_002.uv_layers.new(name='UVMap')
_uv.uv.foreach_set('vector', [0.5, 0.375, 0.625, 0.375, 0.625, 0.5, 0.5, 0.5, 0.5, 0.5, 0.625, 0.5, 0.625, 0.75, 0.5, 0.75, 0.5, 0.875, 0.625, 0.875, 0.5, 1.0, 0.25, 0.5, 0.375, 0.5, 0.375, 0.75, 0.25, 0.75, 0.75, 0.5, 0.875, 0.5, 0.875, 0.75, 0.75, 0.75, 0.625, 0.5, 0.75, 0.5, 0.75, 0.75, 0.625, 0.75, 0.125, 0.5, 0.25, 0.5, 0.25, 0.75, 0.125, 0.75, 0.5, 0.75, 0.625, 0.75, 0.625, 0.875, 0.5, 0.875, 0.625, 0.25, 0.625, 0.375, 0.5, 0.375, 0.5, 0.25, 0.5, 0.375, 0.375, 0.375, 0.375, 0.75, 0.5, 0.75, 0.5, 0.875, 0.375, 0.875, 0.375, 0.875, 0.5, 0.875, 0.375, 1.0, 0.375, 0.5, 0.5, 0.5, 0.5, 0.75, 0.375, 0.75, 0.375, 0.375, 0.5, 0.375, 0.5, 0.5, 0.375, 0.5])
me_cube_002.use_remesh_fix_poles = True
me_cube_002.use_remesh_preserve_attributes = False
me_cube_002.update()
me_cube_003 = bpy.data.meshes.new('Cube.003')
me_cube_003.from_pydata([(-1.044, 0.82, -0.2597), (-0.8438, 0.6919, 1.0), (1.0, 0.5732, -1.0), (0.8438, 0.4451, 1.0), (0.0, 1.067, -0.8888), (0.0, 0.9005, 1.0), (-0.2707, 0.9436, -0.5742), (-0.4219, 0.7962, 1.0), (-1.044, 0.0, -0.2597), (-0.8438, 0.0, 1.0), (1.0, 5.96e-08, -1.0), (0.8438, 0.0, 1.0), (0.0, 0.0, 1.0), (0.0, 0.0, -0.8888), (-0.2707, 0.0, -0.5742), (-0.4219, 5.96e-08, 1.0)], [], [(8, 9, 1, 0), (4, 5, 3, 2), (6, 7, 5, 4), (0, 1, 7, 6), (5, 7, 15, 12), (0, 6, 14, 8), (6, 4, 13, 14), (3, 5, 12, 11), (7, 1, 9, 15), (4, 2, 10, 13), (2, 3, 11, 10)])
_uv = me_cube_003.uv_layers.new(name='UVMap')
_uv.uv.foreach_set('vector', [0.375, 0.125, 0.625, 0.125, 0.625, 0.25, 0.375, 0.25, 0.375, 0.375, 0.625, 0.375, 0.625, 0.5, 0.375, 0.5, 0.375, 0.3125, 0.625, 0.3125, 0.625, 0.375, 0.375, 0.375, 0.375, 0.25, 0.625, 0.25, 0.625, 0.3125, 0.375, 0.3125, 0.75, 0.5, 0.8125, 0.5, 0.8125, 0.625, 0.75, 0.625, 0.125, 0.5, 0.1875, 0.5, 0.1875, 0.625, 0.125, 0.625, 0.1875, 0.5, 0.25, 0.5, 0.25, 0.625, 0.1875, 0.625, 0.625, 0.5, 0.75, 0.5, 0.75, 0.625, 0.625, 0.625, 0.8125, 0.5, 0.875, 0.5, 0.875, 0.625, 0.8125, 0.625, 0.25, 0.5, 0.375, 0.5, 0.375, 0.625, 0.25, 0.625, 0.375, 0.5, 0.625, 0.5, 0.625, 0.625, 0.375, 0.625])
me_cube_003.use_remesh_fix_poles = True
me_cube_003.use_remesh_preserve_attributes = False
me_cube_003.update()
me_cube_005 = bpy.data.meshes.new('Cube.005')
me_cube_005.from_pydata([(-0.08408, -1.192e-07, -0.006339), (-0.1456, -1.192e-07, 0.6204), (-0.2882, 0.6947, -0.008377), (-0.3497, 0.7081, 0.6993), (0.08408, -1.192e-07, 0.006339), (0.02259, -1.192e-07, 0.6331), (-0.12, 0.6715, 0.004302), (-0.1815, 0.6849, 0.712), (-0.2428, 0.3852, -0.9648), (-0.0379, -1.192e-07, -0.9808), (-0.07463, 0.362, -0.9521), (0.1303, -1.192e-07, -0.9682), (-0.1047, 0.2048, -0.007091), (-0.1662, 0.1412, 0.7006), (0.06347, 0.1963, 0.005588), (0.001975, 0.1326, 0.7133), (-0.05881, 0.09066, -0.9749), (0.1094, 0.0821, -0.9622), (-0.1856, 0.2061, 1.011), (-0.3692, 0.7044, 1.011), (-0.1989, 0.6812, 1.016), (-0.01537, 0.1975, 1.015), (-0.1798, 0.1868, 0.8162), (-0.3634, 0.7055, 0.816), (-0.01023, 0.1783, 0.8232), (-0.1938, 0.6823, 0.8231), (-0.5779, 0.8127, 1.013), (-0.4088, 0.8431, 1.017), (-0.5727, 0.8155, 0.9202), (-0.4042, 0.8458, 0.9273), (-0.09519, 0.0, 0.1068), (-0.2993, 0.6971, 0.1194), (-0.1311, 0.6739, 0.1321), (0.07298, 0.0, 0.1195), (0.05237, 0.1848, 0.1334), (-0.1158, 0.1934, 0.1207), (-0.07577, 0.0, -0.1818), (0.0924, 0.0, -0.1692), (-0.1118, 0.6157, -0.1679), (-0.28, 0.6389, -0.1806), (0.07173, 0.1757, -0.1687), (-0.09643, 0.1843, -0.1814), (-1.012, 1.01, -0.2321), (-1.064, 1.015, -0.3592), (-0.8962, 0.9921, -0.3465), (-0.8443, 0.9873, -0.2195), (-0.694, 0.8123, -0.4006), (-0.5258, 0.7891, -0.388), (-1.163, 0.9256, -0.8902), (-1.334, 0.9231, -0.9029), (-0.9106, 0.7814, -0.945), (-0.7392, 0.7839, -0.9324)], [], [(35, 13, 3, 31), (31, 3, 7, 32), (34, 15, 5, 33), (33, 5, 1, 30), (37, 36, 9, 11), (15, 13, 1, 5), (38, 40, 17, 10), (39, 38, 10, 8), (41, 39, 8, 16), (40, 37, 11, 17), (16, 17, 11, 9), (8, 10, 17, 16), (36, 41, 16, 9), (23, 22, 18, 19), (32, 7, 15, 34), (30, 1, 13, 35), (20, 19, 18, 21), (22, 24, 21, 18), (19, 20, 27, 26), (24, 25, 20, 21), (15, 7, 25, 24), (7, 3, 23, 25), (13, 15, 24, 22), (3, 13, 22, 23), (29, 28, 26, 27), (25, 23, 28, 29), (20, 25, 29, 27), (23, 19, 26, 28), (0, 30, 35, 12), (6, 32, 34, 14), (4, 33, 30, 0), (14, 34, 33, 4), (31, 32, 45, 42), (12, 35, 31, 2), (0, 12, 41, 36), (14, 4, 37, 40), (12, 2, 39, 41), (38, 39, 46, 47), (6, 14, 40, 38), (4, 0, 36, 37), (43, 42, 45, 44), (47, 46, 50, 51), (2, 31, 42, 43), (39, 2, 43, 46), (32, 6, 44, 45), (6, 38, 47, 44), (49, 48, 51, 50), (44, 47, 51, 48), (46, 43, 49, 50), (43, 44, 48, 49)])
_uv = me_cube_005.uv_layers.new(name='UVMap')
_uv.uv.foreach_set('vector', [0.4201, 0.09225, 0.625, 0.09225, 0.625, 0.25, 0.4201, 0.25, 0.4201, 0.25, 0.625, 0.25, 0.625, 0.5, 0.4201, 0.5, 0.4201, 0.6578, 0.625, 0.6578, 0.625, 0.75, 0.4201, 0.75, 0.4201, 0.75, 0.625, 0.75, 0.625, 1.0, 0.4201, 1.0, 0.375, 0.75, 0.375, 1.0, 0.375, 1.0, 0.375, 0.75, 0.625, 0.6578, 0.875, 0.6578, 0.875, 0.75, 0.625, 0.75, 0.375, 0.5, 0.375, 0.6578, 0.375, 0.6578, 0.375, 0.5, 0.375, 0.25, 0.375, 0.5, 0.375, 0.5, 0.375, 0.25, 0.375, 0.09225, 0.375, 0.25, 0.375, 0.25, 0.375, 0.09225, 0.375, 0.6578, 0.375, 0.75, 0.375, 0.75, 0.375, 0.6578, 0.125, 0.6578, 0.375, 0.6578, 0.375, 0.75, 0.125, 0.75, 0.125, 0.5, 0.375, 0.5, 0.375, 0.6578, 0.125, 0.6578, 0.375, 0.0, 0.375, 0.09225, 0.375, 0.09225, 0.375, 0.0, 0.625, 0.25, 0.625, 0.09225, 0.625, 0.09225, 0.625, 0.25, 0.4201, 0.5, 0.625, 0.5, 0.625, 0.6578, 0.4201, 0.6578, 0.4201, 0.0, 0.625, 0.0, 0.625, 0.09225, 0.4201, 0.09225, 0.625, 0.5, 0.875, 0.5, 0.875, 0.6578, 0.625, 0.6578, 0.875, 0.6578, 0.625, 0.6578, 0.625, 0.6578, 0.875, 0.6578, 0.875, 0.5, 0.625, 0.5, 0.625, 0.5, 0.875, 0.5, 0.625, 0.6578, 0.625, 0.5, 0.625, 0.5, 0.625, 0.6578, 0.625, 0.6578, 0.625, 0.5, 0.625, 0.5, 0.625, 0.6578, 0.625, 0.5, 0.625, 0.25, 0.625, 0.25, 0.625, 0.5, 0.875, 0.6578, 0.625, 0.6578, 0.625, 0.6578, 0.875, 0.6578, 0.625, 0.25, 0.625, 0.09225, 0.625, 0.09225, 0.625, 0.25, 0.625, 0.5, 0.625, 0.25, 0.625, 0.25, 0.625, 0.5, 0.625, 0.5, 0.625, 0.25, 0.625, 0.25, 0.625, 0.5, 0.625, 0.5, 0.625, 0.5, 0.625, 0.5, 0.625, 0.5, 0.625, 0.25, 0.625, 0.25, 0.625, 0.25, 0.625, 0.25, 0.375, 0.0, 0.4201, 0.0, 0.4201, 0.09225, 0.375, 0.09225, 0.375, 0.5, 0.4201, 0.5, 0.4201, 0.6578, 0.375, 0.6578, 0.375, 0.75, 0.4201, 0.75, 0.4201, 1.0, 0.375, 1.0, 0.375, 0.6578, 0.4201, 0.6578, 0.4201, 0.75, 0.375, 0.75, 0.4201, 0.25, 0.4201, 0.5, 0.4201, 0.5, 0.4201, 0.25, 0.375, 0.09225, 0.4201, 0.09225, 0.4201, 0.25, 0.375, 0.25, 0.375, 0.0, 0.375, 0.09225, 0.375, 0.09225, 0.375, 0.0, 0.375, 0.6578, 0.375, 0.75, 0.375, 0.75, 0.375, 0.6578, 0.375, 0.09225, 0.375, 0.25, 0.375, 0.25, 0.375, 0.09225, 0.375, 0.5, 0.375, 0.25, 0.375, 0.25, 0.375, 0.5, 0.375, 0.5, 0.375, 0.6578, 0.375, 0.6578, 0.375, 0.5, 0.375, 0.75, 0.375, 1.0, 0.375, 1.0, 0.375, 0.75, 0.375, 0.25, 0.4201, 0.25, 0.4201, 0.5, 0.375, 0.5, 0.375, 0.5, 0.375, 0.25, 0.375, 0.25, 0.375, 0.5, 0.375, 0.25, 0.4201, 0.25, 0.4201, 0.25, 0.375, 0.25, 0.375, 0.25, 0.375, 0.25, 0.375, 0.25, 0.375, 0.25, 0.4201, 0.5, 0.375, 0.5, 0.375, 0.5, 0.4201, 0.5, 0.375, 0.5, 0.375, 0.5, 0.375, 0.5, 0.375, 0.5, 0.375, 0.25, 0.375, 0.5, 0.375, 0.5, 0.375, 0.25, 0.375, 0.5, 0.375, 0.5, 0.375, 0.5, 0.375, 0.5, 0.375, 0.25, 0.375, 0.25, 0.375, 0.25, 0.375, 0.25, 0.375, 0.25, 0.375, 0.5, 0.375, 0.5, 0.375, 0.25])
me_cube_005.use_remesh_fix_poles = True
me_cube_005.use_remesh_preserve_attributes = False
me_cube_005.update()

# ---- objects
ob_cube = bpy.data.objects.new('Cube', me_cube_001)
ob_cylinder = bpy.data.objects.new('Cylinder', me_cylinder)
ob_cube_001 = bpy.data.objects.new('Cube.001', me_cube_002)
ob_cube_002 = bpy.data.objects.new('Cube.002', me_cube_003)
ob_cube_003 = bpy.data.objects.new('Cube.003', me_cube_005)

# ---- transforms, parenting, visibility, modifiers, constraints
ob_cube.location = (0.0, -4.537, -13.36)
ob_cube.scale = (1.331, 1.312, 1.0)
_m = ob_cube.modifiers.new('Mirror', 'MIRROR')
_m.use_axis = (False, True, False)
_m.use_bisect_axis = (False, True, False)
_m.use_clip = True
ob_cylinder.location = (-1.036, -4.547, -12.75)
ob_cylinder.rotation_euler = (1.571, 0.7854, 0.0)
ob_cylinder.scale = (1.0, 1.0, 1.056)
_m = ob_cylinder.modifiers.new('Auto Smooth', 'NODES')
_m.node_group = ng_auto_smooth
_gi = [s.identifier for s in ng_auto_smooth.interface.items_tree if s.item_type == 'SOCKET' and s.in_out == 'INPUT']
_m[_gi[1]] = 1.122  # Angle
ob_cube_001.location = (-3.007, -4.596, -12.55)
ob_cube_001.scale = (1.0, 1.312, 1.0)
ob_cube_002.location = (-1.481, -4.498, -8.04)
ob_cube_002.scale = (1.716, 1.716, 3.846)
_m = ob_cube_002.modifiers.new('Mirror', 'MIRROR')
_m.use_axis = (False, True, False)
_m.use_clip = True
ob_cube_003.location = (0.5378, -4.498, -8.059)
ob_cube_003.rotation_euler = (0.0, -0.03864, 0.0)
ob_cube_003.scale = (1.207, 1.716, 3.846)
_m = ob_cube_003.modifiers.new('Mirror', 'MIRROR')
_m.use_axis = (False, True, False)
_m.use_clip = True

# ---- collection membership
col_collection.objects.link(ob_cube)
col_collection.objects.link(ob_cylinder)
col_collection.objects.link(ob_cube_001)
col_collection.objects.link(ob_cube_002)
col_collection.objects.link(ob_cube_003)

# ---- scene / render settings (as saved in the file)
scene.frame_start = 1; scene.frame_end = 250; scene.frame_set(1)
scene.render.engine = 'BLENDER_EEVEE_NEXT'
scene.cycles.sampling_pattern = 'TABULATED_SOBOL'
scene.cycles.use_light_tree = False
scene.view_settings.view_transform = 'Filmic'
bpy.context.view_layer.update()

# ---- added for rendering (the .blend has no active camera and no usable light): camera, sun
cam_auto = bpy.data.cameras.new('AutoCamera')
cam_auto.lens = 50.0
cam_auto.sensor_width = 36.0
cam_auto.clip_end = 1000.0
ob_auto_camera = bpy.data.objects.new('AutoCamera', cam_auto)
scene.collection.objects.link(ob_auto_camera)
ob_auto_camera.location = (11.9878, -19.3293, 0.636792)
ob_auto_camera.rotation_euler = (1.09748, -7.21219e-08, 0.694738)
scene.camera = ob_auto_camera
light_auto_sun = bpy.data.lights.new('AutoSun', 'SUN')
light_auto_sun.energy = 3.0
light_auto_sun.angle = 0.0523599
ob_auto_sun = bpy.data.objects.new('AutoSun', light_auto_sun)
scene.collection.objects.link(ob_auto_sun)
ob_auto_sun.rotation_euler = (0.872665, 0.174533, 0.523599)
bpy.context.view_layer.update()
